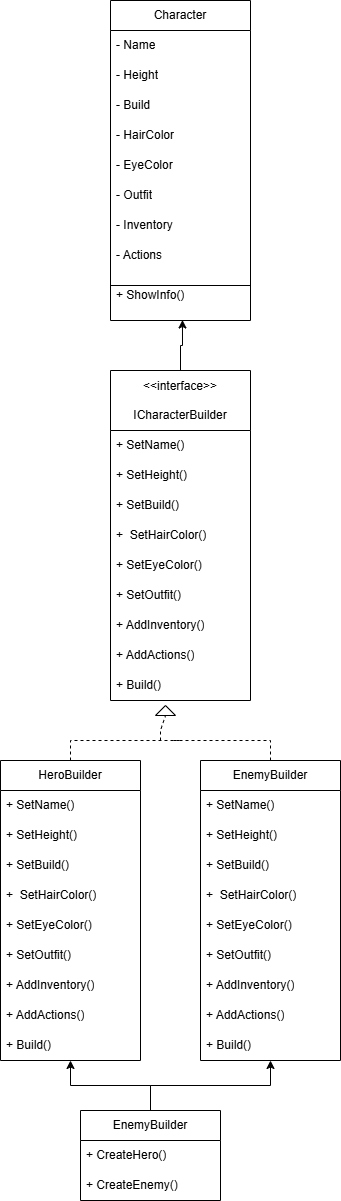

The diagram above was exported from draw.io. Its source (the exported page's mxGraphModel, read from the mxfile embedded in the PNG):
<mxGraphModel dx="946" dy="601" grid="1" gridSize="10" guides="1" tooltips="1" connect="1" arrows="1" fold="1" page="1" pageScale="1" pageWidth="827" pageHeight="1169" math="0" shadow="0">
  <root>
    <mxCell id="0" />
    <mxCell id="1" parent="0" />
    <mxCell id="djOUJrvZSrL1hqnmQngq-1" value="Character" style="swimlane;fontStyle=0;childLayout=stackLayout;horizontal=1;startSize=30;horizontalStack=0;resizeParent=1;resizeParentMax=0;resizeLast=0;collapsible=1;marginBottom=0;whiteSpace=wrap;html=1;" vertex="1" parent="1">
      <mxGeometry x="300" y="40" width="140" height="320" as="geometry" />
    </mxCell>
    <mxCell id="djOUJrvZSrL1hqnmQngq-2" value="- Name" style="text;strokeColor=none;fillColor=none;align=left;verticalAlign=middle;spacingLeft=4;spacingRight=4;overflow=hidden;points=[[0,0.5],[1,0.5]];portConstraint=eastwest;rotatable=0;whiteSpace=wrap;html=1;" vertex="1" parent="djOUJrvZSrL1hqnmQngq-1">
      <mxGeometry y="30" width="140" height="30" as="geometry" />
    </mxCell>
    <mxCell id="djOUJrvZSrL1hqnmQngq-3" value="- Height" style="text;strokeColor=none;fillColor=none;align=left;verticalAlign=middle;spacingLeft=4;spacingRight=4;overflow=hidden;points=[[0,0.5],[1,0.5]];portConstraint=eastwest;rotatable=0;whiteSpace=wrap;html=1;" vertex="1" parent="djOUJrvZSrL1hqnmQngq-1">
      <mxGeometry y="60" width="140" height="30" as="geometry" />
    </mxCell>
    <mxCell id="djOUJrvZSrL1hqnmQngq-4" value="- Build" style="text;strokeColor=none;fillColor=none;align=left;verticalAlign=middle;spacingLeft=4;spacingRight=4;overflow=hidden;points=[[0,0.5],[1,0.5]];portConstraint=eastwest;rotatable=0;whiteSpace=wrap;html=1;" vertex="1" parent="djOUJrvZSrL1hqnmQngq-1">
      <mxGeometry y="90" width="140" height="30" as="geometry" />
    </mxCell>
    <mxCell id="djOUJrvZSrL1hqnmQngq-5" value="- HairColor" style="text;strokeColor=none;fillColor=none;align=left;verticalAlign=middle;spacingLeft=4;spacingRight=4;overflow=hidden;points=[[0,0.5],[1,0.5]];portConstraint=eastwest;rotatable=0;whiteSpace=wrap;html=1;" vertex="1" parent="djOUJrvZSrL1hqnmQngq-1">
      <mxGeometry y="120" width="140" height="30" as="geometry" />
    </mxCell>
    <mxCell id="djOUJrvZSrL1hqnmQngq-9" value="- EyeColor" style="text;strokeColor=none;fillColor=none;align=left;verticalAlign=middle;spacingLeft=4;spacingRight=4;overflow=hidden;points=[[0,0.5],[1,0.5]];portConstraint=eastwest;rotatable=0;whiteSpace=wrap;html=1;" vertex="1" parent="djOUJrvZSrL1hqnmQngq-1">
      <mxGeometry y="150" width="140" height="30" as="geometry" />
    </mxCell>
    <mxCell id="djOUJrvZSrL1hqnmQngq-10" value="- Outfit" style="text;strokeColor=none;fillColor=none;align=left;verticalAlign=middle;spacingLeft=4;spacingRight=4;overflow=hidden;points=[[0,0.5],[1,0.5]];portConstraint=eastwest;rotatable=0;whiteSpace=wrap;html=1;" vertex="1" parent="djOUJrvZSrL1hqnmQngq-1">
      <mxGeometry y="180" width="140" height="30" as="geometry" />
    </mxCell>
    <mxCell id="djOUJrvZSrL1hqnmQngq-8" value="- Inventory" style="text;strokeColor=none;fillColor=none;align=left;verticalAlign=middle;spacingLeft=4;spacingRight=4;overflow=hidden;points=[[0,0.5],[1,0.5]];portConstraint=eastwest;rotatable=0;whiteSpace=wrap;html=1;" vertex="1" parent="djOUJrvZSrL1hqnmQngq-1">
      <mxGeometry y="210" width="140" height="30" as="geometry" />
    </mxCell>
    <mxCell id="djOUJrvZSrL1hqnmQngq-7" value="- Actions" style="text;strokeColor=none;fillColor=none;align=left;verticalAlign=middle;spacingLeft=4;spacingRight=4;overflow=hidden;points=[[0,0.5],[1,0.5]];portConstraint=eastwest;rotatable=0;whiteSpace=wrap;html=1;" vertex="1" parent="djOUJrvZSrL1hqnmQngq-1">
      <mxGeometry y="240" width="140" height="30" as="geometry" />
    </mxCell>
    <mxCell id="djOUJrvZSrL1hqnmQngq-6" value="+ ShowInfo()" style="text;strokeColor=none;fillColor=none;align=left;verticalAlign=middle;spacingLeft=4;spacingRight=4;overflow=hidden;points=[[0,0.5],[1,0.5]];portConstraint=eastwest;rotatable=0;whiteSpace=wrap;html=1;" vertex="1" parent="djOUJrvZSrL1hqnmQngq-1">
      <mxGeometry y="270" width="140" height="50" as="geometry" />
    </mxCell>
    <mxCell id="djOUJrvZSrL1hqnmQngq-14" value="" style="endArrow=none;html=1;rounded=0;exitX=0;exitY=0.5;exitDx=0;exitDy=0;entryX=1;entryY=0.5;entryDx=0;entryDy=0;" edge="1" parent="djOUJrvZSrL1hqnmQngq-1">
      <mxGeometry width="50" height="50" relative="1" as="geometry">
        <mxPoint y="285" as="sourcePoint" />
        <mxPoint x="140" y="285" as="targetPoint" />
      </mxGeometry>
    </mxCell>
    <mxCell id="djOUJrvZSrL1hqnmQngq-27" style="edgeStyle=orthogonalEdgeStyle;rounded=0;orthogonalLoop=1;jettySize=auto;html=1;exitX=0.5;exitY=0;exitDx=0;exitDy=0;entryX=0.514;entryY=0.99;entryDx=0;entryDy=0;entryPerimeter=0;" edge="1" parent="1" source="djOUJrvZSrL1hqnmQngq-16" target="djOUJrvZSrL1hqnmQngq-6">
      <mxGeometry relative="1" as="geometry">
        <mxPoint x="370" y="370" as="targetPoint" />
      </mxGeometry>
    </mxCell>
    <mxCell id="djOUJrvZSrL1hqnmQngq-16" value="&lt;div&gt;&amp;lt;&amp;lt;interface&amp;gt;&amp;gt;&lt;/div&gt;&lt;div&gt;&lt;br&gt;&lt;/div&gt;ICharacterBuilder" style="swimlane;fontStyle=0;childLayout=stackLayout;horizontal=1;startSize=60;horizontalStack=0;resizeParent=1;resizeParentMax=0;resizeLast=0;collapsible=1;marginBottom=0;whiteSpace=wrap;html=1;" vertex="1" parent="1">
      <mxGeometry x="300" y="410" width="140" height="330" as="geometry" />
    </mxCell>
    <mxCell id="djOUJrvZSrL1hqnmQngq-17" value="+ SetName()" style="text;strokeColor=none;fillColor=none;align=left;verticalAlign=middle;spacingLeft=4;spacingRight=4;overflow=hidden;points=[[0,0.5],[1,0.5]];portConstraint=eastwest;rotatable=0;whiteSpace=wrap;html=1;" vertex="1" parent="djOUJrvZSrL1hqnmQngq-16">
      <mxGeometry y="60" width="140" height="30" as="geometry" />
    </mxCell>
    <mxCell id="djOUJrvZSrL1hqnmQngq-18" value="+ SetHeight()" style="text;strokeColor=none;fillColor=none;align=left;verticalAlign=middle;spacingLeft=4;spacingRight=4;overflow=hidden;points=[[0,0.5],[1,0.5]];portConstraint=eastwest;rotatable=0;whiteSpace=wrap;html=1;" vertex="1" parent="djOUJrvZSrL1hqnmQngq-16">
      <mxGeometry y="90" width="140" height="30" as="geometry" />
    </mxCell>
    <mxCell id="djOUJrvZSrL1hqnmQngq-19" value="+ SetBuild()" style="text;strokeColor=none;fillColor=none;align=left;verticalAlign=middle;spacingLeft=4;spacingRight=4;overflow=hidden;points=[[0,0.5],[1,0.5]];portConstraint=eastwest;rotatable=0;whiteSpace=wrap;html=1;" vertex="1" parent="djOUJrvZSrL1hqnmQngq-16">
      <mxGeometry y="120" width="140" height="30" as="geometry" />
    </mxCell>
    <mxCell id="djOUJrvZSrL1hqnmQngq-20" value="+&amp;nbsp; SetHairColor()" style="text;strokeColor=none;fillColor=none;align=left;verticalAlign=middle;spacingLeft=4;spacingRight=4;overflow=hidden;points=[[0,0.5],[1,0.5]];portConstraint=eastwest;rotatable=0;whiteSpace=wrap;html=1;" vertex="1" parent="djOUJrvZSrL1hqnmQngq-16">
      <mxGeometry y="150" width="140" height="30" as="geometry" />
    </mxCell>
    <mxCell id="djOUJrvZSrL1hqnmQngq-21" value="+ SetEyeColor()" style="text;strokeColor=none;fillColor=none;align=left;verticalAlign=middle;spacingLeft=4;spacingRight=4;overflow=hidden;points=[[0,0.5],[1,0.5]];portConstraint=eastwest;rotatable=0;whiteSpace=wrap;html=1;" vertex="1" parent="djOUJrvZSrL1hqnmQngq-16">
      <mxGeometry y="180" width="140" height="30" as="geometry" />
    </mxCell>
    <mxCell id="djOUJrvZSrL1hqnmQngq-22" value="+ SetOutfit()" style="text;strokeColor=none;fillColor=none;align=left;verticalAlign=middle;spacingLeft=4;spacingRight=4;overflow=hidden;points=[[0,0.5],[1,0.5]];portConstraint=eastwest;rotatable=0;whiteSpace=wrap;html=1;" vertex="1" parent="djOUJrvZSrL1hqnmQngq-16">
      <mxGeometry y="210" width="140" height="30" as="geometry" />
    </mxCell>
    <mxCell id="djOUJrvZSrL1hqnmQngq-23" value="+ AddInventory()" style="text;strokeColor=none;fillColor=none;align=left;verticalAlign=middle;spacingLeft=4;spacingRight=4;overflow=hidden;points=[[0,0.5],[1,0.5]];portConstraint=eastwest;rotatable=0;whiteSpace=wrap;html=1;" vertex="1" parent="djOUJrvZSrL1hqnmQngq-16">
      <mxGeometry y="240" width="140" height="30" as="geometry" />
    </mxCell>
    <mxCell id="djOUJrvZSrL1hqnmQngq-24" value="+ AddActions()" style="text;strokeColor=none;fillColor=none;align=left;verticalAlign=middle;spacingLeft=4;spacingRight=4;overflow=hidden;points=[[0,0.5],[1,0.5]];portConstraint=eastwest;rotatable=0;whiteSpace=wrap;html=1;" vertex="1" parent="djOUJrvZSrL1hqnmQngq-16">
      <mxGeometry y="270" width="140" height="30" as="geometry" />
    </mxCell>
    <mxCell id="djOUJrvZSrL1hqnmQngq-25" value="+ Build()" style="text;strokeColor=none;fillColor=none;align=left;verticalAlign=middle;spacingLeft=4;spacingRight=4;overflow=hidden;points=[[0,0.5],[1,0.5]];portConstraint=eastwest;rotatable=0;whiteSpace=wrap;html=1;" vertex="1" parent="djOUJrvZSrL1hqnmQngq-16">
      <mxGeometry y="300" width="140" height="30" as="geometry" />
    </mxCell>
    <mxCell id="djOUJrvZSrL1hqnmQngq-38" value="EnemyBuilder" style="swimlane;fontStyle=0;childLayout=stackLayout;horizontal=1;startSize=30;horizontalStack=0;resizeParent=1;resizeParentMax=0;resizeLast=0;collapsible=1;marginBottom=0;whiteSpace=wrap;html=1;" vertex="1" parent="1">
      <mxGeometry x="390" y="800" width="140" height="300" as="geometry" />
    </mxCell>
    <mxCell id="djOUJrvZSrL1hqnmQngq-39" value="+ SetName()" style="text;strokeColor=none;fillColor=none;align=left;verticalAlign=middle;spacingLeft=4;spacingRight=4;overflow=hidden;points=[[0,0.5],[1,0.5]];portConstraint=eastwest;rotatable=0;whiteSpace=wrap;html=1;" vertex="1" parent="djOUJrvZSrL1hqnmQngq-38">
      <mxGeometry y="30" width="140" height="30" as="geometry" />
    </mxCell>
    <mxCell id="djOUJrvZSrL1hqnmQngq-40" value="+ SetHeight()" style="text;strokeColor=none;fillColor=none;align=left;verticalAlign=middle;spacingLeft=4;spacingRight=4;overflow=hidden;points=[[0,0.5],[1,0.5]];portConstraint=eastwest;rotatable=0;whiteSpace=wrap;html=1;" vertex="1" parent="djOUJrvZSrL1hqnmQngq-38">
      <mxGeometry y="60" width="140" height="30" as="geometry" />
    </mxCell>
    <mxCell id="djOUJrvZSrL1hqnmQngq-41" value="+ SetBuild()" style="text;strokeColor=none;fillColor=none;align=left;verticalAlign=middle;spacingLeft=4;spacingRight=4;overflow=hidden;points=[[0,0.5],[1,0.5]];portConstraint=eastwest;rotatable=0;whiteSpace=wrap;html=1;" vertex="1" parent="djOUJrvZSrL1hqnmQngq-38">
      <mxGeometry y="90" width="140" height="30" as="geometry" />
    </mxCell>
    <mxCell id="djOUJrvZSrL1hqnmQngq-42" value="+&amp;nbsp; SetHairColor()" style="text;strokeColor=none;fillColor=none;align=left;verticalAlign=middle;spacingLeft=4;spacingRight=4;overflow=hidden;points=[[0,0.5],[1,0.5]];portConstraint=eastwest;rotatable=0;whiteSpace=wrap;html=1;" vertex="1" parent="djOUJrvZSrL1hqnmQngq-38">
      <mxGeometry y="120" width="140" height="30" as="geometry" />
    </mxCell>
    <mxCell id="djOUJrvZSrL1hqnmQngq-43" value="+ SetEyeColor()" style="text;strokeColor=none;fillColor=none;align=left;verticalAlign=middle;spacingLeft=4;spacingRight=4;overflow=hidden;points=[[0,0.5],[1,0.5]];portConstraint=eastwest;rotatable=0;whiteSpace=wrap;html=1;" vertex="1" parent="djOUJrvZSrL1hqnmQngq-38">
      <mxGeometry y="150" width="140" height="30" as="geometry" />
    </mxCell>
    <mxCell id="djOUJrvZSrL1hqnmQngq-44" value="+ SetOutfit()" style="text;strokeColor=none;fillColor=none;align=left;verticalAlign=middle;spacingLeft=4;spacingRight=4;overflow=hidden;points=[[0,0.5],[1,0.5]];portConstraint=eastwest;rotatable=0;whiteSpace=wrap;html=1;" vertex="1" parent="djOUJrvZSrL1hqnmQngq-38">
      <mxGeometry y="180" width="140" height="30" as="geometry" />
    </mxCell>
    <mxCell id="djOUJrvZSrL1hqnmQngq-45" value="+ AddInventory()" style="text;strokeColor=none;fillColor=none;align=left;verticalAlign=middle;spacingLeft=4;spacingRight=4;overflow=hidden;points=[[0,0.5],[1,0.5]];portConstraint=eastwest;rotatable=0;whiteSpace=wrap;html=1;" vertex="1" parent="djOUJrvZSrL1hqnmQngq-38">
      <mxGeometry y="210" width="140" height="30" as="geometry" />
    </mxCell>
    <mxCell id="djOUJrvZSrL1hqnmQngq-46" value="+ AddActions()" style="text;strokeColor=none;fillColor=none;align=left;verticalAlign=middle;spacingLeft=4;spacingRight=4;overflow=hidden;points=[[0,0.5],[1,0.5]];portConstraint=eastwest;rotatable=0;whiteSpace=wrap;html=1;" vertex="1" parent="djOUJrvZSrL1hqnmQngq-38">
      <mxGeometry y="240" width="140" height="30" as="geometry" />
    </mxCell>
    <mxCell id="djOUJrvZSrL1hqnmQngq-47" value="+ Build()" style="text;strokeColor=none;fillColor=none;align=left;verticalAlign=middle;spacingLeft=4;spacingRight=4;overflow=hidden;points=[[0,0.5],[1,0.5]];portConstraint=eastwest;rotatable=0;whiteSpace=wrap;html=1;" vertex="1" parent="djOUJrvZSrL1hqnmQngq-38">
      <mxGeometry y="270" width="140" height="30" as="geometry" />
    </mxCell>
    <mxCell id="djOUJrvZSrL1hqnmQngq-48" value="HeroBuilder" style="swimlane;fontStyle=0;childLayout=stackLayout;horizontal=1;startSize=30;horizontalStack=0;resizeParent=1;resizeParentMax=0;resizeLast=0;collapsible=1;marginBottom=0;whiteSpace=wrap;html=1;" vertex="1" parent="1">
      <mxGeometry x="190" y="800" width="140" height="300" as="geometry" />
    </mxCell>
    <mxCell id="djOUJrvZSrL1hqnmQngq-49" value="+ SetName()" style="text;strokeColor=none;fillColor=none;align=left;verticalAlign=middle;spacingLeft=4;spacingRight=4;overflow=hidden;points=[[0,0.5],[1,0.5]];portConstraint=eastwest;rotatable=0;whiteSpace=wrap;html=1;" vertex="1" parent="djOUJrvZSrL1hqnmQngq-48">
      <mxGeometry y="30" width="140" height="30" as="geometry" />
    </mxCell>
    <mxCell id="djOUJrvZSrL1hqnmQngq-50" value="+ SetHeight()" style="text;strokeColor=none;fillColor=none;align=left;verticalAlign=middle;spacingLeft=4;spacingRight=4;overflow=hidden;points=[[0,0.5],[1,0.5]];portConstraint=eastwest;rotatable=0;whiteSpace=wrap;html=1;" vertex="1" parent="djOUJrvZSrL1hqnmQngq-48">
      <mxGeometry y="60" width="140" height="30" as="geometry" />
    </mxCell>
    <mxCell id="djOUJrvZSrL1hqnmQngq-51" value="+ SetBuild()" style="text;strokeColor=none;fillColor=none;align=left;verticalAlign=middle;spacingLeft=4;spacingRight=4;overflow=hidden;points=[[0,0.5],[1,0.5]];portConstraint=eastwest;rotatable=0;whiteSpace=wrap;html=1;" vertex="1" parent="djOUJrvZSrL1hqnmQngq-48">
      <mxGeometry y="90" width="140" height="30" as="geometry" />
    </mxCell>
    <mxCell id="djOUJrvZSrL1hqnmQngq-52" value="+&amp;nbsp; SetHairColor()" style="text;strokeColor=none;fillColor=none;align=left;verticalAlign=middle;spacingLeft=4;spacingRight=4;overflow=hidden;points=[[0,0.5],[1,0.5]];portConstraint=eastwest;rotatable=0;whiteSpace=wrap;html=1;" vertex="1" parent="djOUJrvZSrL1hqnmQngq-48">
      <mxGeometry y="120" width="140" height="30" as="geometry" />
    </mxCell>
    <mxCell id="djOUJrvZSrL1hqnmQngq-53" value="+ SetEyeColor()" style="text;strokeColor=none;fillColor=none;align=left;verticalAlign=middle;spacingLeft=4;spacingRight=4;overflow=hidden;points=[[0,0.5],[1,0.5]];portConstraint=eastwest;rotatable=0;whiteSpace=wrap;html=1;" vertex="1" parent="djOUJrvZSrL1hqnmQngq-48">
      <mxGeometry y="150" width="140" height="30" as="geometry" />
    </mxCell>
    <mxCell id="djOUJrvZSrL1hqnmQngq-54" value="+ SetOutfit()" style="text;strokeColor=none;fillColor=none;align=left;verticalAlign=middle;spacingLeft=4;spacingRight=4;overflow=hidden;points=[[0,0.5],[1,0.5]];portConstraint=eastwest;rotatable=0;whiteSpace=wrap;html=1;" vertex="1" parent="djOUJrvZSrL1hqnmQngq-48">
      <mxGeometry y="180" width="140" height="30" as="geometry" />
    </mxCell>
    <mxCell id="djOUJrvZSrL1hqnmQngq-55" value="+ AddInventory()" style="text;strokeColor=none;fillColor=none;align=left;verticalAlign=middle;spacingLeft=4;spacingRight=4;overflow=hidden;points=[[0,0.5],[1,0.5]];portConstraint=eastwest;rotatable=0;whiteSpace=wrap;html=1;" vertex="1" parent="djOUJrvZSrL1hqnmQngq-48">
      <mxGeometry y="210" width="140" height="30" as="geometry" />
    </mxCell>
    <mxCell id="djOUJrvZSrL1hqnmQngq-56" value="+ AddActions()" style="text;strokeColor=none;fillColor=none;align=left;verticalAlign=middle;spacingLeft=4;spacingRight=4;overflow=hidden;points=[[0,0.5],[1,0.5]];portConstraint=eastwest;rotatable=0;whiteSpace=wrap;html=1;" vertex="1" parent="djOUJrvZSrL1hqnmQngq-48">
      <mxGeometry y="240" width="140" height="30" as="geometry" />
    </mxCell>
    <mxCell id="djOUJrvZSrL1hqnmQngq-57" value="+ Build()" style="text;strokeColor=none;fillColor=none;align=left;verticalAlign=middle;spacingLeft=4;spacingRight=4;overflow=hidden;points=[[0,0.5],[1,0.5]];portConstraint=eastwest;rotatable=0;whiteSpace=wrap;html=1;" vertex="1" parent="djOUJrvZSrL1hqnmQngq-48">
      <mxGeometry y="270" width="140" height="30" as="geometry" />
    </mxCell>
    <mxCell id="djOUJrvZSrL1hqnmQngq-59" value="" style="endArrow=none;dashed=1;html=1;rounded=0;exitX=0.5;exitY=0;exitDx=0;exitDy=0;" edge="1" parent="1" source="djOUJrvZSrL1hqnmQngq-48">
      <mxGeometry width="50" height="50" relative="1" as="geometry">
        <mxPoint x="540" y="880" as="sourcePoint" />
        <mxPoint x="370" y="780" as="targetPoint" />
        <Array as="points">
          <mxPoint x="260" y="780" />
        </Array>
      </mxGeometry>
    </mxCell>
    <mxCell id="djOUJrvZSrL1hqnmQngq-60" value="" style="endArrow=none;dashed=1;html=1;rounded=0;exitX=0.5;exitY=0;exitDx=0;exitDy=0;" edge="1" parent="1" source="djOUJrvZSrL1hqnmQngq-38">
      <mxGeometry width="50" height="50" relative="1" as="geometry">
        <mxPoint x="540" y="880" as="sourcePoint" />
        <mxPoint x="360" y="780" as="targetPoint" />
        <Array as="points">
          <mxPoint x="460" y="780" />
        </Array>
      </mxGeometry>
    </mxCell>
    <mxCell id="djOUJrvZSrL1hqnmQngq-62" value="" style="triangle;whiteSpace=wrap;html=1;rotation=-90;" vertex="1" parent="1">
      <mxGeometry x="350" y="740" width="10" height="20" as="geometry" />
    </mxCell>
    <mxCell id="djOUJrvZSrL1hqnmQngq-64" value="" style="endArrow=none;dashed=1;html=1;rounded=0;entryX=0;entryY=0.5;entryDx=0;entryDy=0;" edge="1" parent="1" target="djOUJrvZSrL1hqnmQngq-62">
      <mxGeometry width="50" height="50" relative="1" as="geometry">
        <mxPoint x="350" y="780" as="sourcePoint" />
        <mxPoint x="590" y="830" as="targetPoint" />
        <Array as="points">
          <mxPoint x="350" y="770" />
        </Array>
      </mxGeometry>
    </mxCell>
    <mxCell id="djOUJrvZSrL1hqnmQngq-76" style="edgeStyle=orthogonalEdgeStyle;rounded=0;orthogonalLoop=1;jettySize=auto;html=1;" edge="1" parent="1" source="djOUJrvZSrL1hqnmQngq-66" target="djOUJrvZSrL1hqnmQngq-38">
      <mxGeometry relative="1" as="geometry" />
    </mxCell>
    <mxCell id="djOUJrvZSrL1hqnmQngq-77" style="edgeStyle=orthogonalEdgeStyle;rounded=0;orthogonalLoop=1;jettySize=auto;html=1;exitX=0.5;exitY=0;exitDx=0;exitDy=0;" edge="1" parent="1" source="djOUJrvZSrL1hqnmQngq-66" target="djOUJrvZSrL1hqnmQngq-48">
      <mxGeometry relative="1" as="geometry" />
    </mxCell>
    <mxCell id="djOUJrvZSrL1hqnmQngq-66" value="EnemyBuilder" style="swimlane;fontStyle=0;childLayout=stackLayout;horizontal=1;startSize=30;horizontalStack=0;resizeParent=1;resizeParentMax=0;resizeLast=0;collapsible=1;marginBottom=0;whiteSpace=wrap;html=1;" vertex="1" parent="1">
      <mxGeometry x="270" y="1150" width="140" height="90" as="geometry" />
    </mxCell>
    <mxCell id="djOUJrvZSrL1hqnmQngq-74" value="+ CreateHero()" style="text;strokeColor=none;fillColor=none;align=left;verticalAlign=middle;spacingLeft=4;spacingRight=4;overflow=hidden;points=[[0,0.5],[1,0.5]];portConstraint=eastwest;rotatable=0;whiteSpace=wrap;html=1;" vertex="1" parent="djOUJrvZSrL1hqnmQngq-66">
      <mxGeometry y="30" width="140" height="30" as="geometry" />
    </mxCell>
    <mxCell id="djOUJrvZSrL1hqnmQngq-75" value="+ CreateEnemy()" style="text;strokeColor=none;fillColor=none;align=left;verticalAlign=middle;spacingLeft=4;spacingRight=4;overflow=hidden;points=[[0,0.5],[1,0.5]];portConstraint=eastwest;rotatable=0;whiteSpace=wrap;html=1;" vertex="1" parent="djOUJrvZSrL1hqnmQngq-66">
      <mxGeometry y="60" width="140" height="30" as="geometry" />
    </mxCell>
  </root>
</mxGraphModel>